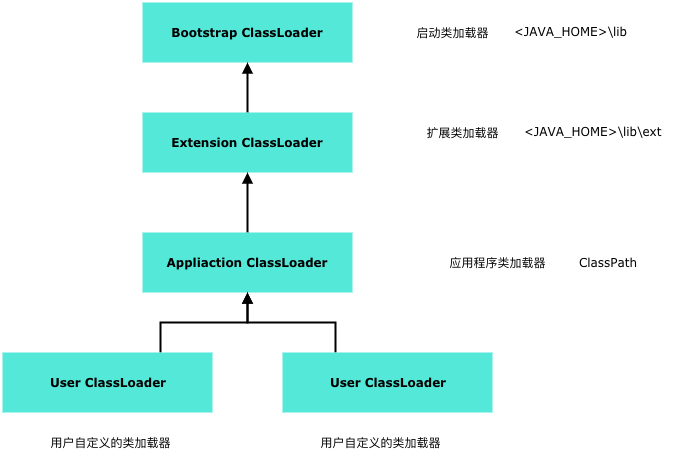

The diagram above was exported from draw.io. Its source (the exported page's mxGraphModel, read from the mxfile embedded in the PNG):
<mxGraphModel dx="862" dy="682" grid="1" gridSize="10" guides="1" tooltips="1" connect="1" arrows="1" fold="1" page="1" pageScale="1" pageWidth="827" pageHeight="1169" math="0" shadow="0">
  <root>
    <mxCell id="0" />
    <mxCell id="1" parent="0" />
    <mxCell id="4KQOdWFHt0mQbc9gYra9-1" value="Bootstrap ClassLoader" style="rounded=0;whiteSpace=wrap;html=1;fillColor=#54E8D9;strokeColor=none;fontFamily=Verdana;fontStyle=1" vertex="1" parent="1">
      <mxGeometry x="260" y="60" width="210" height="60" as="geometry" />
    </mxCell>
    <mxCell id="4KQOdWFHt0mQbc9gYra9-9" value="" style="edgeStyle=orthogonalEdgeStyle;rounded=0;orthogonalLoop=1;jettySize=auto;html=1;fontFamily=Verdana;endArrow=block;endFill=1;strokeWidth=2;" edge="1" parent="1" source="4KQOdWFHt0mQbc9gYra9-4" target="4KQOdWFHt0mQbc9gYra9-1">
      <mxGeometry relative="1" as="geometry" />
    </mxCell>
    <mxCell id="4KQOdWFHt0mQbc9gYra9-4" value="Extension ClassLoader" style="rounded=0;whiteSpace=wrap;html=1;fillColor=#54E8D9;strokeColor=none;fontFamily=Verdana;fontStyle=1" vertex="1" parent="1">
      <mxGeometry x="260" y="170" width="210" height="60" as="geometry" />
    </mxCell>
    <mxCell id="4KQOdWFHt0mQbc9gYra9-10" value="" style="edgeStyle=orthogonalEdgeStyle;rounded=0;orthogonalLoop=1;jettySize=auto;html=1;endArrow=block;endFill=1;strokeWidth=2;fontFamily=Verdana;" edge="1" parent="1" source="4KQOdWFHt0mQbc9gYra9-5" target="4KQOdWFHt0mQbc9gYra9-4">
      <mxGeometry relative="1" as="geometry" />
    </mxCell>
    <mxCell id="4KQOdWFHt0mQbc9gYra9-5" value="Appliaction ClassLoader" style="rounded=0;whiteSpace=wrap;html=1;fillColor=#54E8D9;strokeColor=none;fontFamily=Verdana;fontStyle=1" vertex="1" parent="1">
      <mxGeometry x="260" y="290" width="210" height="60" as="geometry" />
    </mxCell>
    <mxCell id="4KQOdWFHt0mQbc9gYra9-13" style="edgeStyle=orthogonalEdgeStyle;rounded=0;orthogonalLoop=1;jettySize=auto;html=1;exitX=0.75;exitY=0;exitDx=0;exitDy=0;endArrow=block;endFill=1;strokeWidth=2;fontFamily=Verdana;" edge="1" parent="1" source="4KQOdWFHt0mQbc9gYra9-6" target="4KQOdWFHt0mQbc9gYra9-5">
      <mxGeometry relative="1" as="geometry">
        <Array as="points">
          <mxPoint x="278" y="380" />
          <mxPoint x="365" y="380" />
        </Array>
      </mxGeometry>
    </mxCell>
    <mxCell id="4KQOdWFHt0mQbc9gYra9-6" value="User ClassLoader" style="rounded=0;whiteSpace=wrap;html=1;fillColor=#54E8D9;strokeColor=none;fontFamily=Verdana;fontStyle=1" vertex="1" parent="1">
      <mxGeometry x="120" y="410" width="210" height="60" as="geometry" />
    </mxCell>
    <mxCell id="4KQOdWFHt0mQbc9gYra9-14" style="edgeStyle=orthogonalEdgeStyle;rounded=0;orthogonalLoop=1;jettySize=auto;html=1;exitX=0.25;exitY=0;exitDx=0;exitDy=0;entryX=0.5;entryY=1;entryDx=0;entryDy=0;endArrow=block;endFill=1;strokeWidth=2;fontFamily=Verdana;" edge="1" parent="1" source="4KQOdWFHt0mQbc9gYra9-8" target="4KQOdWFHt0mQbc9gYra9-5">
      <mxGeometry relative="1" as="geometry" />
    </mxCell>
    <mxCell id="4KQOdWFHt0mQbc9gYra9-8" value="User ClassLoader" style="rounded=0;whiteSpace=wrap;html=1;fillColor=#54E8D9;strokeColor=none;fontFamily=Verdana;fontStyle=1" vertex="1" parent="1">
      <mxGeometry x="400" y="410" width="210" height="60" as="geometry" />
    </mxCell>
    <mxCell id="4KQOdWFHt0mQbc9gYra9-15" value="启动类加载器" style="text;html=1;strokeColor=none;fillColor=none;align=center;verticalAlign=middle;whiteSpace=wrap;rounded=0;fontFamily=Verdana;" vertex="1" parent="1">
      <mxGeometry x="530" y="80" width="80" height="20" as="geometry" />
    </mxCell>
    <mxCell id="4KQOdWFHt0mQbc9gYra9-16" value="扩展类加载器" style="text;html=1;strokeColor=none;fillColor=none;align=center;verticalAlign=middle;whiteSpace=wrap;rounded=0;fontFamily=Verdana;" vertex="1" parent="1">
      <mxGeometry x="540" y="180" width="80" height="20" as="geometry" />
    </mxCell>
    <mxCell id="4KQOdWFHt0mQbc9gYra9-17" value="应用程序类加载器" style="text;html=1;strokeColor=none;fillColor=none;align=center;verticalAlign=middle;whiteSpace=wrap;rounded=0;fontFamily=Verdana;" vertex="1" parent="1">
      <mxGeometry x="550" y="310" width="130" height="20" as="geometry" />
    </mxCell>
    <mxCell id="4KQOdWFHt0mQbc9gYra9-18" value="用户自定义的类加载器" style="text;html=1;strokeColor=none;fillColor=none;align=center;verticalAlign=middle;whiteSpace=wrap;rounded=0;fontFamily=Verdana;" vertex="1" parent="1">
      <mxGeometry x="150" y="490" width="155" height="20" as="geometry" />
    </mxCell>
    <mxCell id="4KQOdWFHt0mQbc9gYra9-19" value="用户自定义的类加载器" style="text;html=1;strokeColor=none;fillColor=none;align=center;verticalAlign=middle;whiteSpace=wrap;rounded=0;fontFamily=Verdana;" vertex="1" parent="1">
      <mxGeometry x="420" y="490" width="155" height="20" as="geometry" />
    </mxCell>
    <mxCell id="4KQOdWFHt0mQbc9gYra9-20" value="&amp;lt;JAVA_HOME&amp;gt;\lib" style="text;html=1;resizable=0;points=[];autosize=1;align=left;verticalAlign=top;spacingTop=-4;fontFamily=Verdana;" vertex="1" parent="1">
      <mxGeometry x="630" y="80" width="130" height="20" as="geometry" />
    </mxCell>
    <mxCell id="4KQOdWFHt0mQbc9gYra9-21" value="&amp;lt;JAVA_HOME&amp;gt;\lib\ext" style="text;html=1;resizable=0;points=[];autosize=1;align=left;verticalAlign=top;spacingTop=-4;fontFamily=Verdana;" vertex="1" parent="1">
      <mxGeometry x="640" y="180" width="150" height="20" as="geometry" />
    </mxCell>
    <mxCell id="4KQOdWFHt0mQbc9gYra9-22" value="ClassPath" style="text;html=1;strokeColor=none;fillColor=none;align=center;verticalAlign=middle;whiteSpace=wrap;rounded=0;fontFamily=Verdana;" vertex="1" parent="1">
      <mxGeometry x="660" y="310" width="130" height="20" as="geometry" />
    </mxCell>
  </root>
</mxGraphModel>